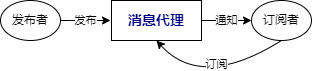

The diagram above was exported from draw.io. Its source (the exported page's mxGraphModel, read from the mxfile embedded in the PNG):
<mxGraphModel dx="691" dy="599" grid="1" gridSize="10" guides="1" tooltips="1" connect="1" arrows="1" fold="1" page="1" pageScale="1" pageWidth="850" pageHeight="1100" math="0" shadow="0">
  <root>
    <mxCell id="0" />
    <mxCell id="1" parent="0" />
    <mxCell id="18" value="通知" style="edgeStyle=none;html=1;exitX=1;exitY=0.5;exitDx=0;exitDy=0;entryX=0;entryY=0.5;entryDx=0;entryDy=0;" edge="1" parent="1" source="7" target="15">
      <mxGeometry relative="1" as="geometry" />
    </mxCell>
    <mxCell id="7" value="&lt;div style=&quot;background-color: rgb(255, 255, 255); font-family: Consolas, &amp;quot;Courier New&amp;quot;, monospace; font-size: 14px; line-height: 19px;&quot;&gt;&lt;font color=&quot;#000080&quot;&gt;&lt;b&gt;消息代理&lt;/b&gt;&lt;/font&gt;&lt;/div&gt;" style="rounded=0;whiteSpace=wrap;html=1;" parent="1" vertex="1">
      <mxGeometry x="330" y="550" width="90" height="40" as="geometry" />
    </mxCell>
    <mxCell id="16" value="发布" style="edgeStyle=none;html=1;exitX=1;exitY=0.5;exitDx=0;exitDy=0;entryX=0;entryY=0.5;entryDx=0;entryDy=0;" parent="1" edge="1">
      <mxGeometry relative="1" as="geometry">
        <mxPoint x="278" y="570" as="sourcePoint" />
        <mxPoint x="329" y="570" as="targetPoint" />
        <Array as="points">
          <mxPoint x="299" y="570" />
        </Array>
      </mxGeometry>
    </mxCell>
    <mxCell id="14" value="发布者" style="ellipse;whiteSpace=wrap;html=1;" parent="1" vertex="1">
      <mxGeometry x="219" y="550" width="60" height="40" as="geometry" />
    </mxCell>
    <mxCell id="15" value="订阅者" style="ellipse;whiteSpace=wrap;html=1;" parent="1" vertex="1">
      <mxGeometry x="470" y="550" width="60" height="40" as="geometry" />
    </mxCell>
    <mxCell id="20" value="" style="curved=1;endArrow=classic;html=1;exitX=0.5;exitY=1;exitDx=0;exitDy=0;entryX=0.5;entryY=1;entryDx=0;entryDy=0;" edge="1" parent="1" source="15" target="7">
      <mxGeometry width="50" height="50" relative="1" as="geometry">
        <mxPoint x="410" y="730" as="sourcePoint" />
        <mxPoint x="460" y="680" as="targetPoint" />
        <Array as="points">
          <mxPoint x="420" y="640" />
        </Array>
      </mxGeometry>
    </mxCell>
    <mxCell id="21" value="订阅" style="edgeLabel;html=1;align=center;verticalAlign=middle;resizable=0;points=[];" vertex="1" connectable="0" parent="20">
      <mxGeometry x="-0.1618" y="-15" relative="1" as="geometry">
        <mxPoint as="offset" />
      </mxGeometry>
    </mxCell>
  </root>
</mxGraphModel>